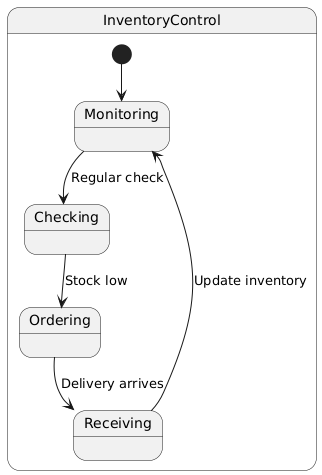

The diagram above was rendered by PlantUML. Its source (embedded in the PNG):
@startuml
' ---- Inventory Control ----
state InventoryControl {
  [*] --> Monitoring
  Monitoring --> Checking : Regular check
  Checking --> Ordering : Stock low
  Ordering --> Receiving : Delivery arrives
  Receiving --> Monitoring : Update inventory
}
@enduml